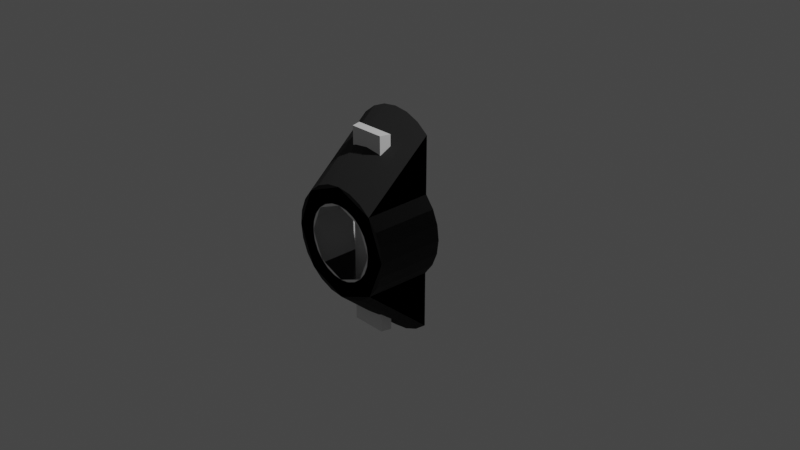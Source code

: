 # Source: sspx-adapter-125-25-2-iva.blend  (saved by Blender 3.1.7; exported with 4.5.12 LTS)
import bpy
from mathutils import Matrix  # noqa: F401  (used for matrix-valued properties, if any)

bpy.ops.wm.read_factory_settings(use_empty=True)
scene = bpy.context.scene
scene.name = 'Scene'

# ---- collections
col_collection = bpy.data.collections.new('Collection'); scene.collection.children.link(col_collection)

# ---- images (referenced by path relative to the original .blend; pixels are not part of the script)
import os
ASSET_DIR = os.environ.get("B2B_ASSET_DIR", "")  # directory of the original .blend (textures are referenced by path, not embedded)
HERE = os.path.dirname(os.path.abspath(__file__))  # packed textures are extracted next to this script under _unpacked/

def load_image(name, relpath, width, height, colorspace="sRGB"):
    """Load a texture the original file referenced (path relative to the .blend, or extracted next to this script)."""
    p = next((c for c in (os.path.join(HERE, relpath), os.path.join(ASSET_DIR, relpath)) if relpath and os.path.exists(c)), "")
    if p:
        img = bpy.data.images.load(p, check_existing=True)
        img.name = name
    else:  # same state as the original file: an image datablock whose file is absent (Cycles renders it pink)
        img = bpy.data.images.new(name, width, height)
        img.source = "FILE"
        img.filepath = "//" + (relpath or name)
    img.colorspace_settings.name = colorspace
    return img
img_sspx_25_2_insulated = load_image('sspx-25-2-insulated', 'sspx-25-2-insulated.dds', 1024, 1024, 'sRGB')
img_sspx_25_2_e = load_image('sspx-25-2-e', 'sspx-25-2-e.dds', 1024, 1024, 'sRGB')
img_sspx_25_2_insulated_n = load_image('sspx-25-2-insulated-n', 'sspx-25-2-insulated-n.dds', 1024, 1024, 'sRGB')

# ---- materials (node trees are filled in below, after node groups)
mat_material_001 = bpy.data.materials.new('Material.001')
mat_material_001.use_transparent_shadow = False
mat_sspx_25_2_insulated = bpy.data.materials.new('sspx-25-2-insulated')
mat_sspx_25_2_insulated.use_transparent_shadow = False

# ---- node groups
ng_color4 = bpy.data.node_groups.new('Color4', 'ShaderNodeTree')
_s = ng_color4.interface.new_socket(name='Color', in_out='OUTPUT', socket_type='NodeSocketColor')
_s = ng_color4.interface.new_socket(name='Alpha', in_out='OUTPUT', socket_type='NodeSocketFloat')
_s = ng_color4.interface.new_socket(name='Color', in_out='INPUT', socket_type='NodeSocketColor')
_s = ng_color4.interface.new_socket(name='Alpha', in_out='INPUT', socket_type='NodeSocketFloat')
_s.min_value = 1.0
_N = ng_color4.nodes; _L = ng_color4.links
n0 = _N.new('NodeGroupInput'); n0.name = 'Group Input'; n0.location = (-403, 18)
n1 = _N.new('NodeGroupOutput'); n1.name = 'Group Output'; n1.location = (154, 24)
_L.new(n0.outputs[1], n1.inputs[1])
_L.new(n0.outputs[0], n1.inputs[0])
n1.is_active_output = True
ng_maincolor = bpy.data.node_groups.new('MainColor', 'ShaderNodeTree')
_s = ng_maincolor.interface.new_socket(name='Color', in_out='OUTPUT', socket_type='NodeSocketColor')
_s = ng_maincolor.interface.new_socket(name='Alpha', in_out='OUTPUT', socket_type='NodeSocketFloat')
_s = ng_maincolor.interface.new_socket(name='VColor', in_out='INPUT', socket_type='NodeSocketColor')
_s = ng_maincolor.interface.new_socket(name='VAlpha', in_out='INPUT', socket_type='NodeSocketFloat')
_s.min_value = 1e+04
_s = ng_maincolor.interface.new_socket(name='CColor', in_out='INPUT', socket_type='NodeSocketColor')
_s = ng_maincolor.interface.new_socket(name='CAlpha', in_out='INPUT', socket_type='NodeSocketFloat')
_s.min_value = 1.0
_s = ng_maincolor.interface.new_socket(name='TColor', in_out='INPUT', socket_type='NodeSocketColor')
_s = ng_maincolor.interface.new_socket(name='TAlpha', in_out='INPUT', socket_type='NodeSocketFloat')
_s.min_value = 1.0
_N = ng_maincolor.nodes; _L = ng_maincolor.links
n0 = _N.new('NodeGroupInput'); n0.name = 'Group Input'; n0.location = (-284, 35)
n1 = _N.new('NodeGroupOutput'); n1.name = 'Group Output'; n1.location = (332, -19)
n2 = _N.new('ShaderNodeMix'); n2.name = 'VC*CC*TC'; n2.location = (127, -33)
n2.label = 'VC*CC*TC'
n2.hide = True
n2.data_type = 'RGBA'
n2.blend_type = 'MULTIPLY'
n2.inputs[0].default_value = 1.0
n3 = _N.new('ShaderNodeMix'); n3.name = 'VC*CC'; n3.location = (-44, 33)
n3.label = 'VC*CC'
n3.hide = True
n3.data_type = 'RGBA'
n3.blend_type = 'MULTIPLY'
n3.inputs[0].default_value = 1.0
n4 = _N.new('ShaderNodeMath'); n4.name = 'VA*CA'; n4.location = (-59, -19)
n4.label = 'VA*CA'
n4.hide = True
n4.operation = 'MULTIPLY'
n4.inputs[2].default_value = 0.0
n5 = _N.new('ShaderNodeMath'); n5.name = 'VA*CA*TA'; n5.location = (130, -79)
n5.label = 'VA*CA*TA'
n5.hide = True
n5.operation = 'MULTIPLY'
n5.inputs[2].default_value = 0.0
_L.new(n0.outputs[2], n3.inputs[7])
_L.new(n0.outputs[4], n2.inputs[7])
_L.new(n2.outputs[2], n1.inputs[0])
_L.new(n3.outputs[2], n2.inputs[6])
_L.new(n0.outputs[0], n3.inputs[6])
_L.new(n0.outputs[1], n4.inputs[0])
_L.new(n0.outputs[3], n4.inputs[1])
_L.new(n4.outputs[0], n5.inputs[0])
_L.new(n0.outputs[5], n5.inputs[1])
_L.new(n5.outputs[0], n1.inputs[1])
n1.is_active_output = True
ng_standardshader = bpy.data.node_groups.new('StandardShader', 'ShaderNodeTree')
_s = ng_standardshader.interface.new_socket(name='BSDF', in_out='OUTPUT', socket_type='NodeSocketShader')
_s = ng_standardshader.interface.new_socket(name='BaseColor', in_out='INPUT', socket_type='NodeSocketColor')
_s = ng_standardshader.interface.new_socket(name='Shininess', in_out='INPUT', socket_type='NodeSocketFloat')
_s.min_value = 1e+04
_s = ng_standardshader.interface.new_socket(name='Gloss', in_out='INPUT', socket_type='NodeSocketFloat')
_s.min_value = 1e+04
_s = ng_standardshader.interface.new_socket(name='Emission', in_out='INPUT', socket_type='NodeSocketColor')
_s = ng_standardshader.interface.new_socket(name='Emission Strength', in_out='INPUT', socket_type='NodeSocketFloat')
_s.min_value = 1e+06
_s = ng_standardshader.interface.new_socket(name='Alpha', in_out='INPUT', socket_type='NodeSocketFloat')
_s.min_value = 1.0
_s = ng_standardshader.interface.new_socket(name='NormalColor', in_out='INPUT', socket_type='NodeSocketColor')
_N = ng_standardshader.nodes; _L = ng_standardshader.links
n0 = _N.new('NodeGroupOutput'); n0.name = 'Group Output'; n0.location = (555, 248)
n1 = _N.new('NodeGroupInput'); n1.name = 'Group Input'; n1.location = (-444, 74)
n2 = _N.new('ShaderNodeNormalMap'); n2.name = 'Normal Map'; n2.location = (-96, -256)
n2.hide = True
n3 = _N.new('ShaderNodeMath'); n3.name = 'Roughness'; n3.location = (-4, -2)
n3.label = 'Roughness'
n3.hide = True
n3.operation = 'SQRT'
n3.inputs[2].default_value = 0.0
n4 = _N.new('ShaderNodeMath'); n4.name = 'SpecularConv'; n4.location = (-120, 39)
n4.label = 'SpecularConv'
n4.hide = True
n4.operation = 'SQRT'
n4.inputs[2].default_value = 0.0
n5 = _N.new('ShaderNodeMath'); n5.name = 'Gloss2Rough'; n5.location = (-176, -1)
n5.label = 'Gloss2Rough'
n5.hide = True
n5.operation = 'SUBTRACT'
n5.inputs[0].default_value = 1.0
n5.inputs[2].default_value = 0.0
n6 = _N.new('ShaderNodeBsdfPrincipled'); n6.name = 'Principled BSDF'; n6.location = (226, 256)
n6.distribution = 'GGX'
n6.subsurface_method = 'BURLEY'
n6.inputs[3].default_value = 1.45
_L.new(n6.outputs[0], n0.inputs[0])
_L.new(n4.outputs[0], n6.inputs[13])
_L.new(n1.outputs[3], n6.inputs[27])
_L.new(n3.outputs[0], n6.inputs[2])
_L.new(n1.outputs[0], n6.inputs[0])
_L.new(n1.outputs[1], n4.inputs[0])
_L.new(n1.outputs[6], n2.inputs[1])
_L.new(n5.outputs[0], n3.inputs[0])
_L.new(n1.outputs[2], n5.inputs[1])
_L.new(n2.outputs[0], n6.inputs[5])
_L.new(n1.outputs[5], n6.inputs[4])
_L.new(n1.outputs[4], n6.inputs[28])
n0.is_active_output = True
ng_dxtnormal = bpy.data.node_groups.new('dxtNormal', 'ShaderNodeTree')
_s = ng_dxtnormal.interface.new_socket(name='Color', in_out='OUTPUT', socket_type='NodeSocketColor')
_s = ng_dxtnormal.interface.new_socket(name='RGB', in_out='INPUT', socket_type='NodeSocketColor')
_s = ng_dxtnormal.interface.new_socket(name='Alpha', in_out='INPUT', socket_type='NodeSocketFloat')
_s.min_value = 1e+04
_N = ng_dxtnormal.nodes; _L = ng_dxtnormal.links
n0 = _N.new('NodeReroute'); n0.name = 'Reroute'; n0.location = (396, 44)
n0.width = 100
n0.socket_idname = 'NodeSocketFloat'
n1 = _N.new('NodeReroute'); n1.name = 'Reroute.002'; n1.location = (378, 56)
n1.width = 100
n1.socket_idname = 'NodeSocketFloat'
n2 = _N.new('NodeReroute'); n2.name = 'Reroute.001'; n2.location = (376, 13)
n2.width = 100
n2.socket_idname = 'NodeSocketFloat'
n3 = _N.new('NodeGroupInput'); n3.name = 'dxtNormalInput'; n3.location = (36, 79)
n3.label = 'dxtNormalInput'
n4 = _N.new('NodeGroupOutput'); n4.name = 'dxtNormalOutput'; n4.location = (1779, 73)
n4.label = 'dxtNormalOutput'
n5 = _N.new('ShaderNodeSeparateColor'); n5.name = 'dxtNormal.separateRGB'; n5.location = (215, 54)
n5.label = 'separateRGB'
n5.width = 125
n5.hide = True
n6 = _N.new('ShaderNodeVectorMath'); n6.name = 'mul2'; n6.location = (611, 34)
n6.label = '*2'
n6.hide = True
n6.operation = 'SCALE'
n6.inputs[3].default_value = 2.0
n7 = _N.new('ShaderNodeCombineXYZ'); n7.name = 'Combine XYZ'; n7.location = (446, 34)
n7.hide = True
n8 = _N.new('ShaderNodeVectorMath'); n8.name = 'xy_dot_xy'; n8.location = (941, 34)
n8.label = 'xy . xy'
n8.hide = True
n8.operation = 'DOT_PRODUCT'
n9 = _N.new('ShaderNodeMath'); n9.name = 'subXY'; n9.location = (1106, 34)
n9.label = 'Z^2'
n9.hide = True
n9.operation = 'SUBTRACT'
n9.use_clamp = True
n9.inputs[0].default_value = 1.0
n9.inputs[2].default_value = 0.0
n10 = _N.new('ShaderNodeMath'); n10.name = 'sqrtZ2'; n10.location = (1271, 34)
n10.label = 'Z = sqrt(1-X^2-Y^2)'
n10.hide = True
n10.operation = 'SQRT'
n10.inputs[2].default_value = 0.0
n11 = _N.new('ShaderNodeCombineColor'); n11.name = 'Combine RGB'; n11.location = (1593, 53)
n11.hide = True
n12 = _N.new('ShaderNodeMath'); n12.name = 'zToBlue'; n12.location = (1436, 34)
n12.label = 'Z to Blue'
n12.hide = True
n12.operation = 'MULTIPLY_ADD'
n13 = _N.new('ShaderNodeVectorMath'); n13.name = 'sub1'; n13.location = (776, 34)
n13.label = '-1'
n13.hide = True
n13.operation = 'SUBTRACT'
n13.inputs[1].default_value = (1.0, 1.0, 0.0)
_L.new(n3.outputs[0], n5.inputs[0])
_L.new(n5.outputs[1], n0.inputs[0])
_L.new(n3.outputs[1], n2.inputs[0])
_L.new(n2.outputs[0], n1.inputs[0])
_L.new(n1.outputs[0], n11.inputs[0])
_L.new(n11.outputs[0], n4.inputs[0])
_L.new(n7.outputs[0], n6.inputs[0])
_L.new(n6.outputs[0], n13.inputs[0])
_L.new(n9.outputs[0], n10.inputs[0])
_L.new(n10.outputs[0], n12.inputs[0])
_L.new(n12.outputs[0], n11.inputs[2])
_L.new(n0.outputs[0], n7.inputs[1])
_L.new(n2.outputs[0], n7.inputs[0])
_L.new(n0.outputs[0], n11.inputs[1])
_L.new(n13.outputs[0], n8.inputs[0])
_L.new(n13.outputs[0], n8.inputs[1])
_L.new(n8.outputs[1], n9.inputs[1])
n4.is_active_output = True
ng_emissioncolor = bpy.data.node_groups.new('EmissionColor', 'ShaderNodeTree')
_s = ng_emissioncolor.interface.new_socket(name='Color', in_out='OUTPUT', socket_type='NodeSocketColor')
_s = ng_emissioncolor.interface.new_socket(name='Opacity', in_out='OUTPUT', socket_type='NodeSocketFloat')
_s = ng_emissioncolor.interface.new_socket(name='EmissionMap', in_out='INPUT', socket_type='NodeSocketColor')
_s = ng_emissioncolor.interface.new_socket(name='EmissionColor', in_out='INPUT', socket_type='NodeSocketColor')
_s = ng_emissioncolor.interface.new_socket(name='EmissionAlpha', in_out='INPUT', socket_type='NodeSocketFloat')
_s.min_value = 1e+04
_s = ng_emissioncolor.interface.new_socket(name='Opacity', in_out='INPUT', socket_type='NodeSocketFloat')
_s.min_value = 1e+04
_N = ng_emissioncolor.nodes; _L = ng_emissioncolor.links
n0 = _N.new('NodeGroupOutput'); n0.name = 'Group Output'; n0.location = (330, 0)
n1 = _N.new('NodeGroupInput'); n1.name = 'Group Input'; n1.location = (-325, 23)
n2 = _N.new('ShaderNodeMix'); n2.name = 'EM*EC*EA*O'; n2.location = (115, -17)
n2.label = 'EM*EC*EA*O'
n2.hide = True
n2.data_type = 'RGBA'
n2.blend_type = 'MULTIPLY'
n2.inputs[0].default_value = 1.0
n3 = _N.new('ShaderNodeMix'); n3.name = 'EM*EC'; n3.location = (-89, 7)
n3.label = 'EM*EC'
n3.hide = True
n3.data_type = 'RGBA'
n3.blend_type = 'MULTIPLY'
n3.inputs[0].default_value = 1.0
n4 = _N.new('ShaderNodeMath'); n4.name = 'EA*O'; n4.location = (-85, -34)
n4.label = 'EA*O'
n4.hide = True
n4.operation = 'MULTIPLY'
n4.inputs[2].default_value = 0.0
_L.new(n1.outputs[0], n3.inputs[6])
_L.new(n1.outputs[1], n3.inputs[7])
_L.new(n3.outputs[2], n2.inputs[6])
_L.new(n2.outputs[2], n0.inputs[0])
_L.new(n1.outputs[3], n0.inputs[1])
_L.new(n1.outputs[2], n4.inputs[0])
_L.new(n1.outputs[3], n4.inputs[1])
_L.new(n4.outputs[0], n2.inputs[7])
n0.is_active_output = True
ng_auto_smooth = bpy.data.node_groups.new('Auto Smooth', 'GeometryNodeTree')
_s = ng_auto_smooth.interface.new_socket(name='Geometry', in_out='OUTPUT', socket_type='NodeSocketGeometry')
_s = ng_auto_smooth.interface.new_socket(name='Geometry', in_out='INPUT', socket_type='NodeSocketGeometry')
_s = ng_auto_smooth.interface.new_socket(name='Angle', in_out='INPUT', socket_type='NodeSocketFloat')
_s.subtype = 'ANGLE'
_s.min_value = 0.0
_s.max_value = 3.142
ng_auto_smooth.is_modifier = True
_N = ng_auto_smooth.nodes; _L = ng_auto_smooth.links
n0 = _N.new('NodeGroupOutput'); n0.name = 'Group Output'; n0.location = (480, -100)
n1 = _N.new('NodeGroupInput'); n1.name = 'Group Input'; n1.location = (-420, -300)
n2 = _N.new('NodeGroupInput'); n2.name = 'Group Input.001'; n2.location = (-60, -100)
n3 = _N.new('GeometryNodeSetShadeSmooth'); n3.name = 'Set Shade Smooth'; n3.location = (120, -100)
n3.domain = 'EDGE'
n4 = _N.new('GeometryNodeSetShadeSmooth'); n4.name = 'Set Shade Smooth.001'; n4.location = (300, -100)
n5 = _N.new('GeometryNodeInputMeshEdgeAngle'); n5.name = 'Edge Angle'; n5.location = (-420, -220)
n6 = _N.new('GeometryNodeInputEdgeSmooth'); n6.name = 'Is Edge Smooth'; n6.location = (-60, -160)
n7 = _N.new('GeometryNodeInputShadeSmooth'); n7.name = 'Is Face Smooth'; n7.location = (-240, -340)
n8 = _N.new('FunctionNodeBooleanMath'); n8.name = 'Boolean Math'; n8.location = (-60, -220)
n9 = _N.new('FunctionNodeCompare'); n9.name = 'Compare'; n9.location = (-240, -180)
n9.operation = 'LESS_EQUAL'
_L.new(n5.outputs[0], n9.inputs[0])
_L.new(n4.outputs[0], n0.inputs[0])
_L.new(n1.outputs[1], n9.inputs[1])
_L.new(n9.outputs[0], n8.inputs[0])
_L.new(n7.outputs[0], n8.inputs[1])
_L.new(n2.outputs[0], n3.inputs[0])
_L.new(n6.outputs[0], n3.inputs[1])
_L.new(n3.outputs[0], n4.inputs[0])
_L.new(n8.outputs[0], n3.inputs[2])
n0.is_active_output = True

# ---- material node trees
mat_material_001.use_nodes = True; mat_material_001.node_tree.nodes.clear()
_N = mat_material_001.node_tree.nodes; _L = mat_material_001.node_tree.links
n0 = _N.new('ShaderNodeVertexColor'); n0.name = 'Vertex Color'; n0.location = (-88, -138)
n0.hide = True
n1 = _N.new('ShaderNodeTexImage'); n1.name = '_MainTex'; n1.location = (-200, -238)
n1.label = '_MainTex'
n1.hide = True
n2 = _N.new('ShaderNodeTexImage'); n2.name = '_BumpMap'; n2.location = (-188, -311)
n2.label = '_BumpMap'
n2.hide = True
n3 = _N.new('ShaderNodeUVMap'); n3.name = 'UV Map'; n3.location = (-398, -256)
n4 = _N.new('ShaderNodeOutputMaterial'); n4.name = 'Material Output'; n4.location = (730, -26)
n5 = _N.new('ShaderNodeGroup'); n5.name = '_Color'; n5.location = (-87, -190)
n5.label = '_Color'
n5.hide = True
n5.node_tree = ng_color4
n5.inputs[0].default_value = (1.0, 1.0, 1.0, 1.0)
n5.inputs[1].default_value = 1.0
n6 = _N.new('ShaderNodeGroup'); n6.name = 'MainColor'; n6.location = (104, -41)
n6.node_tree = ng_maincolor
n7 = _N.new('ShaderNodeGroup'); n7.name = 'StandardShader'; n7.location = (489, -47)
n7.node_tree = ng_standardshader
n7.inputs[3].default_value = (0.0, 0.0, 0.0, 1.0)
n7.inputs[4].default_value = 1.0
n8 = _N.new('ShaderNodeValue'); n8.name = '_Shininess'; n8.location = (289, -30)
n8.label = '_Shininess'
n8.hide = True
n8.outputs[0].default_value = 1.0
n9 = _N.new('ShaderNodeGroup'); n9.name = 'dxtNormal'; n9.location = (104, -318)
n9.hide = True
n9.node_tree = ng_dxtnormal
n10 = _N.new('ShaderNodeValue'); n10.name = '_Opacity'; n10.location = (277, -211)
n10.label = '_Opacity'
n10.hide = True
n10.outputs[0].default_value = 1.0
_L.new(n2.outputs[0], n9.inputs[0])
_L.new(n2.outputs[1], n9.inputs[1])
_L.new(n5.outputs[0], n6.inputs[2])
_L.new(n5.outputs[1], n6.inputs[3])
_L.new(n6.outputs[0], n7.inputs[0])
_L.new(n6.outputs[1], n7.inputs[2])
_L.new(n3.outputs[0], n1.inputs[0])
_L.new(n1.outputs[0], n6.inputs[4])
_L.new(n1.outputs[1], n6.inputs[5])
_L.new(n7.outputs[0], n4.inputs[0])
_L.new(n3.outputs[0], n2.inputs[0])
_L.new(n0.outputs[0], n6.inputs[0])
_L.new(n0.outputs[1], n6.inputs[1])
_L.new(n8.outputs[0], n7.inputs[1])
_L.new(n9.outputs[0], n7.inputs[6])
_L.new(n10.outputs[0], n7.inputs[5])
n4.is_active_output = True
mat_sspx_25_2_insulated.use_nodes = True; mat_sspx_25_2_insulated.node_tree.nodes.clear()
_N = mat_sspx_25_2_insulated.node_tree.nodes; _L = mat_sspx_25_2_insulated.node_tree.links
n0 = _N.new('ShaderNodeTexImage'); n0.name = '_MainTex'; n0.location = (-131, -187)
n0.label = '_MainTex'
n0.hide = True
n0.image = img_sspx_25_2_insulated
n1 = _N.new('ShaderNodeUVMap'); n1.name = 'UV Map'; n1.location = (-345, -213)
n2 = _N.new('ShaderNodeGroup'); n2.name = '_Color'; n2.location = (-34, -148)
n2.label = '_Color'
n2.hide = True
n2.node_tree = ng_color4
n2.inputs[0].default_value = (1.0, 1.0, 1.0, 1.0)
n2.inputs[1].default_value = 1.0
n3 = _N.new('ShaderNodeVertexColor'); n3.name = 'Vertex Color'; n3.location = (-31, -96)
n3.hide = True
n4 = _N.new('ShaderNodeOutputMaterial'); n4.name = 'Material Output'; n4.location = (765, 26)
n5 = _N.new('ShaderNodeGroup'); n5.name = '_EmissiveColor'; n5.location = (-31, -357)
n5.label = '_EmissiveColor'
n5.hide = True
n5.node_tree = ng_color4
n5.inputs[0].default_value = (1.0, 0.9569, 0.8392, 0.0)
n5.inputs[1].default_value = 0.0
n6 = _N.new('ShaderNodeGroup'); n6.name = 'EmissionColor'; n6.location = (159, -230)
n6.label = 'EmissionColor'
n6.node_tree = ng_emissioncolor
n7 = _N.new('ShaderNodeGroup'); n7.name = 'Group'; n7.location = (157, 9)
n7.node_tree = ng_maincolor
n8 = _N.new('ShaderNodeValue'); n8.name = '_Shininess'; n8.location = (312, -128)
n8.label = '_Shininess'
n8.hide = True
n8.outputs[0].default_value = 0.3
n9 = _N.new('ShaderNodeTexImage'); n9.name = '_Emissive'; n9.location = (-131, -315)
n9.label = '_Emissive'
n9.hide = True
n9.image = img_sspx_25_2_e
n10 = _N.new('ShaderNodeGroup'); n10.name = 'Group.001'; n10.location = (166, -466)
n10.hide = True
n10.node_tree = ng_dxtnormal
n11 = _N.new('ShaderNodeTexImage'); n11.name = '_BumpMap'; n11.location = (-131, -468)
n11.label = '_BumpMap'
n11.hide = True
n11.image = img_sspx_25_2_insulated_n
n12 = _N.new('ShaderNodeValue'); n12.name = '_Opacity'; n12.location = (-32, -399)
n12.label = '_Opacity'
n12.hide = True
n12.outputs[0].default_value = 1.0
n13 = _N.new('ShaderNodeGroup'); n13.name = 'StandardShader'; n13.location = (542, -4)
n13.node_tree = ng_standardshader
n13.inputs[4].default_value = 1.0
_L.new(n1.outputs[0], n0.inputs[0])
_L.new(n1.outputs[0], n9.inputs[0])
_L.new(n13.outputs[0], n4.inputs[0])
_L.new(n9.outputs[0], n6.inputs[0])
_L.new(n5.outputs[0], n6.inputs[1])
_L.new(n5.outputs[1], n6.inputs[2])
_L.new(n6.outputs[0], n13.inputs[3])
_L.new(n2.outputs[0], n7.inputs[2])
_L.new(n2.outputs[1], n7.inputs[3])
_L.new(n0.outputs[0], n7.inputs[4])
_L.new(n0.outputs[1], n7.inputs[5])
_L.new(n7.outputs[0], n13.inputs[0])
_L.new(n7.outputs[1], n13.inputs[2])
_L.new(n3.outputs[1], n7.inputs[1])
_L.new(n3.outputs[0], n7.inputs[0])
_L.new(n12.outputs[0], n6.inputs[3])
_L.new(n8.outputs[0], n13.inputs[1])
_L.new(n1.outputs[0], n11.inputs[0])
_L.new(n11.outputs[0], n10.inputs[0])
_L.new(n11.outputs[1], n10.inputs[1])
_L.new(n10.outputs[0], n13.inputs[6])
_L.new(n6.outputs[1], n13.inputs[5])
n4.is_active_output = True

# ---- world
world_world = bpy.data.worlds.new('World'); scene.world = world_world
world_world.use_nodes = True; world_world.node_tree.nodes.clear()
_N = world_world.node_tree.nodes; _L = world_world.node_tree.links
n0 = _N.new('ShaderNodeOutputWorld'); n0.name = 'World Output'; n0.location = (300, 300)
n1 = _N.new('ShaderNodeBackground'); n1.name = 'Background'; n1.location = (10, 300)
n1.inputs[0].default_value = (0.05088, 0.05088, 0.05088, 1.0)
_L.new(n1.outputs[0], n0.inputs[0])
n0.is_active_output = True
world_world.color = (0.05088, 0.05088, 0.05088)
world_world.use_sun_shadow = False
world_world.sun_shadow_jitter_overblur = 0.0

# ---- cameras
cam_camera = bpy.data.cameras.new('Camera')
cam_camera.clip_end = 100.0
cam_camera.ortho_scale = 7.314

# ---- lights
light_light = bpy.data.lights.new('Light', 'POINT')
light_light.transmission_factor = 0.0
light_light.energy = 1000.0
light_light.shadow_soft_size = 0.1
light_light.shadow_maximum_resolution = 0.006
light_light.use_absolute_resolution = True

# ---- meshes
me_cylinder = bpy.data.meshes.new('Cylinder')
me_cylinder.from_pydata([(0.105, -0.04926, 0.3918), (0.2025, -0.7881, 0.3507), (0.2863, -0.7881, 0.2863), (0.3513, -0.04926, 0.2028), (0.3507, -0.7881, 0.2025), (0.3918, -0.04926, 0.105), (0.3911, -0.7881, 0.1048), (0.4056, -0.04926, 2.194e-08), (0.4049, -0.7881, -4.746e-08), (0.3918, -0.04926, -0.105), (0.3911, -0.7881, -0.1048), (0.3513, -0.04926, -0.2028), (0.3507, -0.7881, -0.2025), (0.2868, -0.04926, -0.2868), (0.2863, -0.7881, -0.2863), (0.2028, -0.04926, -0.3513), (0.2025, -0.7881, -0.3507), (0.105, -0.04926, -0.3918), (0.1048, -0.7881, -0.3911), (-4.019e-08, -0.04926, -0.4056), (-3.648e-08, -0.7881, -0.4049), (-0.105, -0.04926, -0.3918), (-0.1048, -0.7881, -0.3911), (-0.2028, -0.04926, -0.3513), (-0.2025, -0.7881, -0.3507), (-0.2868, -0.04926, -0.2868), (-0.2863, -0.7881, -0.2863), (-0.3513, -0.04926, -0.2028), (-0.3507, -0.7881, -0.2025), (-0.3918, -0.04926, -0.105), (-0.3911, -0.7881, -0.1048), (-0.4056, -0.04926, 7.274e-08), (-0.4049, -0.7881, 3.503e-09), (-0.3918, -0.04926, 0.105), (-0.3911, -0.7881, 0.1048), (-0.3513, -0.04926, 0.2028), (-0.3507, -0.7881, 0.2025), (-0.2868, -0.04926, 0.2868), (-0.2863, -0.7881, 0.2863), (-0.2025, -0.7881, 0.3507), (-0.2028, -0.04926, 0.3513), (0.2868, -0.04926, 0.2868), (-0.105, -0.04926, 0.3918), (-1.652e-09, -0.04926, 0.4056), (0.1048, -0.7881, 0.3911), (1.919e-09, -0.7881, 0.4049), (0.2028, -0.04926, 0.3513), (-0.1048, -0.7881, 0.3911), (6.271e-08, -0.04926, 1.229), (-0.1587, -0.04926, 1.208), (-0.3067, -0.04926, 1.147), (-0.4337, -0.04926, 1.049), (0.3067, -0.04926, -1.147), (0.4337, -0.04926, -1.049), (0.4337, -0.04926, 1.049), (0.3067, -0.04926, 1.147), (0.1587, -0.04926, 1.208), (0.1587, -0.04926, -1.208), (-2.138e-08, -0.04926, -1.229), (-0.1587, -0.04926, -1.208), (-0.3067, -0.04926, -1.147), (-0.4337, -0.04926, -1.049), (0.4228, -0.7881, 0.4228), (0.299, -0.7881, 0.5179), (0.5179, -0.7881, 0.299), (0.5776, -0.7881, 0.1548), (0.598, -0.7881, -5.931e-08), (0.5776, -0.7881, -0.1548), (0.5179, -0.7881, -0.299), (0.4228, -0.7881, -0.4228), (0.299, -0.7881, -0.5179), (0.1548, -0.7881, -0.5776), (-5.368e-08, -0.7881, -0.598), (-0.1548, -0.7881, -0.5776), (-0.299, -0.7881, -0.5179), (-0.4228, -0.7881, -0.4228), (-0.5179, -0.7881, -0.299), (-0.5776, -0.7881, -0.1548), (-0.598, -0.7881, 1.198e-08), (-0.5776, -0.7881, 0.1548), (-0.5179, -0.7881, 0.299), (-0.4228, -0.7881, 0.4228), (0.1548, -0.7881, 0.5776), (-1.397e-09, -0.7881, 0.598), (-0.1548, -0.7881, 0.5776), (-0.299, -0.7881, 0.5179), (0.5312, -0.04926, 0.3067), (0.5925, -0.04926, 0.1587), (0.6134, -0.04926, 1.108e-08), (0.5925, -0.04926, -0.1587), (0.5312, -0.04926, -0.3067), (0.4337, -0.04926, -0.4337), (0.3067, -0.04926, -0.5312), (0.1587, -0.04926, -0.5925), (-5.524e-08, -0.04926, -0.6134), (-0.1587, -0.04926, -0.5925), (-0.3067, -0.04926, -0.5312), (-0.4337, -0.04926, -0.4337), (-0.5312, -0.04926, -0.3067), (-0.5925, -0.04926, -0.1587), (-0.6134, -0.04926, 8.42e-08), (-0.5925, -0.04926, 0.1587), (-0.5312, -0.04926, 0.3067), (-0.4337, -0.04926, 0.4337), (-0.3067, -0.04926, 0.5312), (-0.1587, -0.04926, 0.5925), (-1.614e-09, -0.04926, 0.6134), (0.1587, -0.04926, 0.5925), (0.3067, -0.04926, 0.5312), (0.4337, -0.04926, 0.4337)], [], [(109, 86, 64, 62), (86, 87, 65, 64), (87, 88, 66, 65), (88, 89, 67, 66), (89, 90, 68, 67), (90, 91, 69, 68), (97, 98, 76, 75), (98, 99, 77, 76), (99, 100, 78, 77), (100, 101, 79, 78), (101, 102, 80, 79), (102, 103, 81, 80), (107, 56, 48, 106), (81, 51, 50, 85), (105, 49, 50, 104), (103, 51, 81), (104, 50, 51, 103), (62, 54, 109), (94, 58, 57, 93), (74, 60, 61, 75), (97, 61, 60, 96), (91, 53, 69), (109, 54, 55, 108), (108, 55, 56, 107), (93, 57, 52, 92), (63, 55, 54, 62), (96, 60, 59, 95), (69, 53, 52, 70), (106, 48, 49, 105), (75, 61, 97), (95, 59, 58, 94), (92, 52, 53, 91), (59, 60, 74, 73), (56, 55, 63, 82), (1, 63, 62, 2), (2, 62, 64, 4), (4, 64, 65, 6), (6, 65, 66, 8), (8, 66, 67, 10), (10, 67, 68, 12), (12, 68, 69, 14), (14, 69, 70, 16), (16, 70, 71, 18), (18, 71, 72, 20), (20, 72, 73, 22), (22, 73, 74, 24), (24, 74, 75, 26), (26, 75, 76, 28), (28, 76, 77, 30), (30, 77, 78, 32), (32, 78, 79, 34), (34, 79, 80, 36), (36, 80, 81, 38), (45, 83, 82, 44), (47, 84, 83, 45), (44, 82, 63, 1), (38, 81, 85, 39), (39, 85, 84, 47), (5, 87, 86, 3), (7, 88, 87, 5), (9, 89, 88, 7), (11, 90, 89, 9), (13, 91, 90, 11), (15, 92, 91, 13), (17, 93, 92, 15), (19, 94, 93, 17), (21, 95, 94, 19), (23, 96, 95, 21), (25, 97, 96, 23), (27, 98, 97, 25), (29, 99, 98, 27), (31, 100, 99, 29), (33, 101, 100, 31), (35, 102, 101, 33), (37, 103, 102, 35), (42, 105, 104, 40), (0, 107, 106, 43), (46, 108, 107, 0), (41, 109, 108, 46), (3, 86, 109, 41), (40, 104, 103, 37), (43, 106, 105, 42), (50, 49, 84, 85), (49, 48, 83, 84), (48, 56, 82, 83), (72, 58, 59, 73), (71, 57, 58, 72), (70, 52, 57, 71)])
_uv = me_cylinder.uv_layers.new(name='UVMap')
_uv.uv.foreach_set('vector', [0.875, 0.5, 0.8333, 0.5, 0.8333, 1.0, 0.875, 1.0, 0.8333, 0.5, 0.7917, 0.5, 0.7917, 1.0, 0.8333, 1.0, 0.7917, 0.5, 0.75, 0.5, 0.75, 1.0, 0.7917, 1.0, 0.75, 0.5, 0.7083, 0.5, 0.7083, 1.0, 0.75, 1.0, 0.7083, 0.5, 0.6667, 0.5, 0.6667, 1.0, 0.7083, 1.0, 0.6667, 0.5, 0.625, 0.5, 0.625, 1.0, 0.6667, 1.0, 0.375, 0.5, 0.3333, 0.5, 0.3333, 1.0, 0.375, 1.0, 0.3333, 0.5, 0.2917, 0.5, 0.2917, 1.0, 0.3333, 1.0, 0.2917, 0.5, 0.25, 0.5, 0.25, 1.0, 0.2917, 1.0, 0.25, 0.5, 0.2083, 0.5, 0.2083, 1.0, 0.25, 1.0, 0.2083, 0.5, 0.1667, 0.5, 0.1667, 1.0, 0.2083, 1.0, 0.1667, 0.5, 0.125, 0.5, 0.125, 1.0, 0.1667, 1.0, 0.8121, 0.4818, 0.8121, 0.4818, 0.75, 0.49, 0.75, 0.49, 0.08029, 0.4197, 0.08029, 0.4197, 0.13, 0.4578, 0.13, 0.4578, 0.6879, 0.4818, 0.6879, 0.4818, 0.63, 0.4578, 0.63, 0.4578, 0.125, 0.5, 0.125, 0.5, 0.125, 1.0, 0.63, 0.4578, 0.63, 0.4578, 0.5803, 0.4197, 0.5803, 0.4197, 0.875, 1.0, 0.875, 1.0, 0.875, 0.5, 0.75, 0.01, 0.75, 0.01, 0.8121, 0.01818, 0.8121, 0.01818, 0.13, 0.04215, 0.13, 0.04215, 0.08029, 0.08029, 0.08029, 0.08029, 0.5803, 0.08029, 0.5803, 0.08029, 0.63, 0.04215, 0.63, 0.04215, 0.625, 0.5, 0.625, 0.5, 0.625, 1.0, 0.9197, 0.4197, 0.9197, 0.4197, 0.87, 0.4578, 0.87, 0.4578, 0.87, 0.4578, 0.87, 0.4578, 0.8121, 0.4818, 0.8121, 0.4818, 0.8121, 0.01818, 0.8121, 0.01818, 0.87, 0.04215, 0.87, 0.04215, 0.37, 0.4578, 0.37, 0.4578, 0.4197, 0.4197, 0.4197, 0.4197, 0.63, 0.04215, 0.63, 0.04215, 0.6879, 0.01818, 0.6879, 0.01818, 0.4197, 0.08029, 0.4197, 0.08029, 0.37, 0.04215, 0.37, 0.04215, 0.75, 0.49, 0.75, 0.49, 0.6879, 0.4818, 0.6879, 0.4818, 0.375, 1.0, 0.375, 1.0, 0.375, 0.5, 0.6879, 0.01818, 0.6879, 0.01818, 0.75, 0.01, 0.75, 0.01, 0.87, 0.04215, 0.87, 0.04215, 0.9197, 0.08029, 0.9197, 0.08029, 0.1879, 0.01818, 0.13, 0.04215, 0.13, 0.04215, 0.1879, 0.01818, 0.3121, 0.4818, 0.37, 0.4578, 0.37, 0.4578, 0.3121, 0.4818, 0.3563, 0.4341, 0.37, 0.4578, 0.4197, 0.4197, 0.4003, 0.4003, 0.4003, 0.4003, 0.4197, 0.4197, 0.4578, 0.37, 0.4341, 0.3563, 0.4341, 0.3563, 0.4578, 0.37, 0.4818, 0.3121, 0.4553, 0.305, 0.4553, 0.305, 0.4818, 0.3121, 0.49, 0.25, 0.4626, 0.25, 0.4626, 0.25, 0.49, 0.25, 0.4818, 0.1879, 0.4553, 0.195, 0.4553, 0.195, 0.4818, 0.1879, 0.4578, 0.13, 0.4341, 0.1437, 0.4341, 0.1437, 0.4578, 0.13, 0.4197, 0.08029, 0.4003, 0.09969, 0.4003, 0.09969, 0.4197, 0.08029, 0.37, 0.04215, 0.3563, 0.06591, 0.3563, 0.06591, 0.37, 0.04215, 0.3121, 0.01818, 0.305, 0.04468, 0.305, 0.04468, 0.3121, 0.01818, 0.25, 0.01, 0.25, 0.03744, 0.25, 0.03744, 0.25, 0.01, 0.1879, 0.01818, 0.195, 0.04468, 0.195, 0.04468, 0.1879, 0.01818, 0.13, 0.04215, 0.1437, 0.06591, 0.1437, 0.06591, 0.13, 0.04215, 0.08029, 0.08029, 0.09969, 0.09969, 0.09969, 0.09969, 0.08029, 0.08029, 0.04215, 0.13, 0.06591, 0.1437, 0.06591, 0.1437, 0.04215, 0.13, 0.01818, 0.1879, 0.04468, 0.195, 0.04468, 0.195, 0.01818, 0.1879, 0.01, 0.25, 0.03744, 0.25, 0.03744, 0.25, 0.01, 0.25, 0.01818, 0.3121, 0.04468, 0.305, 0.04468, 0.305, 0.01818, 0.3121, 0.04215, 0.37, 0.06591, 0.3563, 0.06591, 0.3563, 0.04215, 0.37, 0.08029, 0.4197, 0.09969, 0.4003, 0.25, 0.4626, 0.25, 0.49, 0.3121, 0.4818, 0.305, 0.4553, 0.195, 0.4553, 0.1879, 0.4818, 0.25, 0.49, 0.25, 0.4626, 0.305, 0.4553, 0.3121, 0.4818, 0.37, 0.4578, 0.3563, 0.4341, 0.09969, 0.4003, 0.08029, 0.4197, 0.13, 0.4578, 0.1437, 0.4341, 0.1437, 0.4341, 0.13, 0.4578, 0.1879, 0.4818, 0.195, 0.4553, 0.9576, 0.3056, 0.9818, 0.3121, 0.9578, 0.37, 0.9361, 0.3574, 0.9649, 0.25, 0.99, 0.25, 0.9818, 0.3121, 0.9576, 0.3056, 0.9576, 0.1944, 0.9818, 0.1879, 0.99, 0.25, 0.9649, 0.25, 0.9361, 0.1426, 0.9578, 0.13, 0.9818, 0.1879, 0.9576, 0.1944, 0.9019, 0.09805, 0.9197, 0.08029, 0.9578, 0.13, 0.9361, 0.1426, 0.8574, 0.0639, 0.87, 0.04215, 0.9197, 0.08029, 0.9019, 0.09805, 0.8056, 0.04244, 0.8121, 0.01818, 0.87, 0.04215, 0.8574, 0.0639, 0.75, 0.03511, 0.75, 0.01, 0.8121, 0.01818, 0.8056, 0.04244, 0.6944, 0.04244, 0.6879, 0.01818, 0.75, 0.01, 0.75, 0.03511, 0.6426, 0.0639, 0.63, 0.04215, 0.6879, 0.01818, 0.6944, 0.04244, 0.5981, 0.09805, 0.5803, 0.08029, 0.63, 0.04215, 0.6426, 0.0639, 0.5639, 0.1426, 0.5422, 0.13, 0.5803, 0.08029, 0.5981, 0.09805, 0.5424, 0.1944, 0.5182, 0.1879, 0.5422, 0.13, 0.5639, 0.1426, 0.5351, 0.25, 0.51, 0.25, 0.5182, 0.1879, 0.5424, 0.1944, 0.5424, 0.3056, 0.5182, 0.3121, 0.51, 0.25, 0.5351, 0.25, 0.5639, 0.3574, 0.5422, 0.37, 0.5182, 0.3121, 0.5424, 0.3056, 0.5981, 0.4019, 0.5803, 0.4197, 0.5422, 0.37, 0.5639, 0.3574, 0.6944, 0.4576, 0.6879, 0.4818, 0.63, 0.4578, 0.6426, 0.4361, 0.8056, 0.4576, 0.8121, 0.4818, 0.75, 0.49, 0.75, 0.4649, 0.8574, 0.4361, 0.87, 0.4578, 0.8121, 0.4818, 0.8056, 0.4576, 0.9019, 0.4019, 0.9197, 0.4197, 0.87, 0.4578, 0.8574, 0.4361, 0.9361, 0.3574, 0.9578, 0.37, 0.9197, 0.4197, 0.9019, 0.4019, 0.6426, 0.4361, 0.63, 0.4578, 0.5803, 0.4197, 0.5981, 0.4019, 0.75, 0.4649, 0.75, 0.49, 0.6879, 0.4818, 0.6944, 0.4576, 0.13, 0.4578, 0.1879, 0.4818, 0.1879, 0.4818, 0.13, 0.4578, 0.1879, 0.4818, 0.25, 0.49, 0.25, 0.49, 0.1879, 0.4818, 0.25, 0.49, 0.3121, 0.4818, 0.3121, 0.4818, 0.25, 0.49, 0.25, 0.01, 0.25, 0.01, 0.1879, 0.01818, 0.1879, 0.01818, 0.3121, 0.01818, 0.3121, 0.01818, 0.25, 0.01, 0.25, 0.01, 0.37, 0.04215, 0.37, 0.04215, 0.3121, 0.01818, 0.3121, 0.01818])
me_cylinder.materials.append(mat_material_001)
me_cylinder.use_remesh_fix_poles = True
me_cylinder.use_remesh_preserve_attributes = False
me_cylinder.update()
me_25adapter1_002 = bpy.data.meshes.new('25Adapter1.002')
me_25adapter1_002.from_pydata([(-0.2101, 0.3088, 1.055), (0.2226, 0.3174, 1.046), (0.2215, 0.3148, 1.049), (0.2045, 0.4115, 0.9658), (-0.1825, 0.427, 0.9553), (0.2226, 0.3174, 1.046), (0.2215, 0.3148, 1.049), (-0.2175, 0.3148, 1.049), (0.001805, 0.4425, 0.97), (0.1865, 0.427, 0.9553), (0.2014, 0.416, 0.9623), (0.2141, 0.3088, 1.055), (0.2105, 0.3077, 1.056), (0.001805, 0.3208, 1.072), (-0.1973, 0.416, 0.9623), (-0.2186, 0.3174, 1.046), (-0.2065, 0.3077, 1.056), (0.1805, 0.4294, 0.9546), (0.2014, 0.416, 0.9623), (0.2141, 0.3088, 1.055), (0.2045, 0.4115, 0.9658), (0.2215, 0.3148, 1.049), (0.2045, 0.4115, 0.9658), (0.001805, 0.4425, 0.97), (0.2226, 0.3174, 1.046), (0.2215, 0.3148, 1.049), (0.001805, 0.4425, 0.97), (0.1865, 0.427, 0.9553), (0.2014, 0.416, 0.9623), (0.2105, 0.3077, 1.056), (0.2141, 0.3088, 1.055), (0.001805, 0.4425, 0.97), (0.001805, 0.3208, 1.072), (-0.2004, 0.4115, 0.9658), (0.2226, 0.3174, 1.046), (0.1865, 0.427, 0.9553), (-0.1973, 0.416, 0.9623), (-0.1825, 0.427, 0.9553), (0.2226, 0.3174, 1.046), (0.2215, 0.3148, 1.049), (-0.2175, 0.3148, 1.049), (-0.2186, 0.3174, 1.046), (-0.2065, 0.3077, 1.056), (-0.2101, 0.3088, 1.055), (0.2045, 0.4115, 0.9658), (0.2014, 0.416, 0.9623), (0.1865, 0.427, 0.9553), (-0.1765, 0.4294, 0.9546), (0.1805, 0.4294, 0.9546), (0.001805, 0.4425, 0.97), (0.001805, 0.3208, 1.072), (0.2105, 0.3077, 1.056), (0.2141, 0.3088, 1.055), (-0.2004, 0.4115, 0.9658), (0.2045, 0.4115, 0.9658), (0.2226, 0.3174, 1.046), (0.2215, 0.3148, 1.049), (0.2045, 0.4115, 0.9658), (0.2141, 0.3088, 1.055), (0.2105, 0.3077, 1.056), (0.1805, 0.4294, 0.9546), (-0.1765, 0.4294, 0.9546), (0.001805, 0.4425, 0.97), (0.1865, 0.427, 0.9553), (0.2014, 0.416, 0.9623), (0.2141, 0.3088, 1.055), (0.2105, 0.3077, 1.056), (0.001805, 0.3208, 1.072), (-0.2065, 0.3077, 1.056), (0.1865, 0.427, 0.9553), (0.2014, 0.416, 0.9623), (0.1805, 0.4294, 0.9546), (0.1805, 0.4294, 0.9546), (0.001805, 0.3208, 1.072), (0.2226, 0.3174, 1.046), (0.2215, 0.3148, 1.049), (0.001805, 0.4425, 0.97), (0.001805, 0.3208, 1.072), (-0.2065, 0.3077, 1.056), (0.001805, 0.3208, 1.072), (0.2045, 0.4115, 0.9658), (0.2014, 0.416, 0.9623), (0.1865, 0.427, 0.9553), (-0.1765, 0.4294, 0.9546), (0.1805, 0.4294, 0.9546), (0.001805, 0.4425, 0.97), (0.001805, 0.3208, 1.072), (0.2105, 0.3077, 1.056), (0.2141, 0.3088, 1.055), (0.001805, 0.4425, 0.97), (-0.1973, 0.416, 0.9623), (-0.1825, 0.427, 0.9553), (0.2226, 0.3174, 1.046), (0.2215, 0.3148, 1.049), (-0.2175, 0.3148, 1.049), (-0.2186, 0.3174, 1.046), (-0.2065, 0.3077, 1.056), (-0.2101, 0.3088, 1.055), (0.2045, 0.4115, 0.9658), (0.2014, 0.416, 0.9623), (0.1865, 0.427, 0.9553), (-0.1765, 0.4294, 0.9546), (0.1805, 0.4294, 0.9546), (0.001805, 0.4425, 0.97), (0.001805, 0.3208, 1.072), (0.2105, 0.3077, 1.056), (0.2141, 0.3088, 1.055), (-0.2004, 0.4115, 0.9658), (0.2105, 0.3077, 1.056), (0.001805, 0.3208, 1.072), (-0.2065, 0.3077, 1.056), (0.1805, 0.4294, 0.9546), (0.2226, 0.3174, 1.046), (0.2215, 0.3148, 1.049), (-0.2065, 0.3077, 1.056), (0.2045, 0.4115, 0.9658), (0.2014, 0.416, 0.9623), (0.1865, 0.427, 0.9553), (-0.1765, 0.4294, 0.9546), (0.1805, 0.4294, 0.9546), (0.001805, 0.4425, 0.97), (0.001805, 0.3208, 1.072), (0.2105, 0.3077, 1.056), (0.2141, 0.3088, 1.055), (-0.1973, 0.416, 0.9623), (-0.1825, 0.427, 0.9553), (0.2226, 0.3174, 1.046), (0.2215, 0.3148, 1.049), (-0.2175, 0.3148, 1.049), (-0.2186, 0.3174, 1.046), (-0.2065, 0.3077, 1.056), (-0.2101, 0.3088, 1.055), (0.2045, 0.4115, 0.9658), (0.2014, 0.416, 0.9623), (0.1865, 0.427, 0.9553), (-0.1765, 0.4294, 0.9546), (0.1805, 0.4294, 0.9546), (0.001805, 0.4425, 0.97), (0.001805, 0.3208, 1.072), (0.2105, 0.3077, 1.056), (0.2141, 0.3088, 1.055), (-0.2004, 0.4115, 0.9658)], [(111, 136), (1, 2), (76, 120), (22, 18), (1, 3), (10, 9), (23, 137), (17, 8), (13, 12), (11, 2), (5, 21), (110, 16), (35, 72), (117, 69), (22, 126), (9, 17), (12, 11), (3, 10), (43, 78), (82, 46), (37, 91), (49, 85), (64, 45), (3, 92), (50, 86), (38, 56), (62, 8), (71, 102), (40, 94), (68, 42), (8, 103), (83, 101), (53, 107), (1, 38), (48, 84), (80, 44), (7, 128), (26, 23), (28, 70), (4, 125), (74, 1), (31, 8), (79, 121), (57, 3), (13, 32), (103, 62), (17, 71), (9, 100), (31, 48), (0, 114), (63, 81), (10, 99), (29, 19), (19, 25), (36, 37), (38, 39), (40, 41), (42, 43), (38, 44), (45, 46), (47, 37), (48, 49), (50, 51), (52, 39), (36, 53), (47, 49), (50, 42), (43, 40), (41, 53), (46, 48), (51, 52), (44, 45), (44, 57), (92, 55), (32, 50), (13, 85), (84, 17), (102, 9), (8, 49), (101, 47), (62, 83), (46, 63), (45, 10), (95, 41), (90, 36), (103, 31), (67, 8), (31, 49), (96, 68), (97, 43), (112, 24), (55, 56), (5, 6), (5, 54), (55, 57), (64, 63), (60, 119), (71, 62), (67, 66), (65, 56), (20, 22), (33, 141), (67, 68), (16, 0), (137, 26), (63, 71), (66, 65), (57, 64), (24, 25), (74, 75), (35, 134), (18, 133), (74, 80), (81, 82), (13, 104), (84, 85), (86, 87), (88, 75), (18, 35), (83, 85), (86, 78), (27, 116), (73, 29), (82, 84), (87, 88), (80, 81), (118, 135), (24, 5), (89, 23), (73, 77), (71, 84), (85, 62), (115, 54), (63, 82), (67, 86), (87, 66), (56, 75), (74, 55), (88, 65), (14, 4), (57, 80), (81, 64), (7, 15), (78, 68), (90, 91), (92, 93), (94, 95), (96, 97), (92, 98), (99, 100), (101, 91), (102, 103), (104, 105), (106, 93), (90, 107), (101, 103), (104, 96), (97, 94), (95, 107), (100, 102), (105, 106), (98, 99), (82, 100), (102, 84), (86, 104), (105, 87), (75, 93), (92, 74), (106, 88), (72, 23), (72, 111), (80, 98), (99, 81), (104, 67), (24, 22), (89, 60), (96, 78), (85, 103), (70, 69), (86, 32), (56, 2), (2, 75), (93, 39), (39, 11), (11, 65), (88, 52), (52, 106), (106, 87), (105, 66), (66, 51), (51, 12), (12, 32), (50, 104), (67, 13), (61, 4), (60, 76), (79, 59), (58, 6), (14, 33), (61, 76), (79, 16), (0, 7), (15, 33), (69, 60), (59, 58), (54, 70), (54, 20), (126, 34), (77, 79), (73, 120), (119, 72), (136, 35), (23, 76), (135, 61), (26, 118), (69, 27), (70, 18), (129, 15), (124, 14), (137, 89), (109, 23), (89, 76), (130, 110), (131, 0), (34, 21), (34, 20), (28, 27), (111, 26), (109, 108), (30, 21), (109, 110), (27, 111), (108, 30), (20, 28), (112, 113), (112, 115), (116, 117), (73, 138), (119, 120), (121, 122), (123, 113), (118, 120), (121, 114), (117, 119), (122, 123), (115, 116), (111, 119), (120, 26), (27, 117), (109, 121), (122, 108), (21, 113), (112, 34), (123, 30), (20, 115), (116, 28), (114, 110), (124, 125), (126, 127), (128, 129), (130, 131), (126, 132), (133, 134), (135, 125), (136, 137), (138, 139), (140, 127), (124, 141), (135, 137), (138, 130), (131, 128), (129, 141), (134, 136), (139, 140), (132, 133), (117, 134), (136, 119), (121, 138), (139, 122), (113, 127), (126, 112), (140, 123), (115, 132), (133, 116), (138, 109), (130, 114), (120, 137), (121, 77), (21, 25), (25, 113), (127, 6), (6, 19), (19, 30), (123, 58), (58, 140), (140, 122), (139, 108), (108, 59), (59, 29), (29, 77), (79, 138), (109, 73), (67, 109), (23, 8), (12, 29), (77, 32), (73, 13), (50, 79), (138, 104), (80, 115), (54, 44), (2, 25), (19, 11), (59, 51), (97, 131), (0, 43), (74, 112), (24, 1), (83, 118), (120, 85), (7, 40), (95, 129), (128, 94), (78, 114), (121, 86), (41, 15), (33, 53), (130, 96), (46, 69), (60, 48), (82, 117), (101, 135), (125, 91), (37, 4), (92, 126), (34, 55), (9, 35), (134, 100), (31, 89), (64, 28), (70, 45), (3, 22), (90, 124), (141, 107), (63, 27), (116, 81), (113, 75), (103, 137), (10, 18), (133, 99), (93, 127), (6, 39), (30, 65), (62, 26), (88, 123), (58, 52), (36, 14), (140, 106), (5, 38), (122, 87), (105, 139), (108, 66)], [])
_uv = me_25adapter1_002.uv_layers.new(name='UVMap')
_uv.uv.foreach_set('vector', [])
me_25adapter1_002.materials.append(mat_sspx_25_2_insulated)
me_25adapter1_002.use_remesh_fix_poles = True
me_25adapter1_002.use_remesh_preserve_attributes = False
me_25adapter1_002.update()
me_cube_001 = bpy.data.meshes.new('Cube.001')
me_cube_001.from_pydata([(-0.8687, -0.7528, -1.0), (-0.8687, -0.7528, 1.0), (-1.0, 0.7074, -1.0), (-1.0, 0.7074, 1.0), (0.8687, -0.7528, -1.0), (0.8687, -0.7528, 1.0), (1.0, 0.7074, -1.0), (1.0, 0.7074, 1.0)], [], [(0, 1, 3, 2), (2, 3, 7, 6), (6, 7, 5, 4), (4, 5, 1, 0), (2, 6, 4, 0), (7, 3, 1, 5)])
_uv = me_cube_001.uv_layers.new(name='UVMap')
_uv.uv.foreach_set('vector', [0.375, 0.0, 0.625, 0.0, 0.625, 0.25, 0.375, 0.25, 0.375, 0.25, 0.625, 0.25, 0.625, 0.5, 0.375, 0.5, 0.375, 0.5, 0.625, 0.5, 0.625, 0.75, 0.375, 0.75, 0.375, 0.75, 0.625, 0.75, 0.625, 1.0, 0.375, 1.0, 0.125, 0.5, 0.375, 0.5, 0.375, 0.75, 0.125, 0.75, 0.625, 0.5, 0.875, 0.5, 0.875, 0.75, 0.625, 0.75])
me_cube_001.use_remesh_fix_poles = True
me_cube_001.use_remesh_preserve_attributes = False
me_cube_001.update()
me_cylinder_002 = bpy.data.meshes.new('Cylinder.002')
me_cylinder_002.from_pydata([(0.2863, -0.7881, 0.2863), (0.4056, -0.04926, 2.194e-08), (0.4049, -0.7881, -4.746e-08), (0.2868, -0.04926, -0.2868), (0.2863, -0.7881, -0.2863), (-4.019e-08, -0.04926, -0.4056), (-3.648e-08, -0.7881, -0.4049), (-0.2868, -0.04926, -0.2868), (-0.2863, -0.7881, -0.2863), (-0.4056, -0.04926, 7.274e-08), (-0.4049, -0.7881, 3.503e-09), (-0.2868, -0.04926, 0.2868), (-0.2863, -0.7881, 0.2863), (0.2868, -0.04926, 0.2868), (-1.652e-09, -0.04926, 0.4056), (1.919e-09, -0.7881, 0.4049), (6.271e-08, -0.04926, 1.229), (-0.4337, -0.04926, 1.049), (0.4337, -0.04926, -1.049), (0.4337, -0.04926, 1.049), (-2.138e-08, -0.04926, -1.229), (-0.4337, -0.04926, -1.049), (0.4228, -0.7881, 0.4228), (0.598, -0.7881, -5.931e-08), (0.4228, -0.7881, -0.4228), (-5.368e-08, -0.7881, -0.598), (-0.4228, -0.7881, -0.4228), (-0.598, -0.7881, 1.198e-08), (-0.4228, -0.7881, 0.4228), (-1.397e-09, -0.7881, 0.598), (0.6134, -0.04926, 1.108e-08), (0.4337, -0.04926, -0.4337), (-5.524e-08, -0.04926, -0.6134), (-0.4337, -0.04926, -0.4337), (-0.6134, -0.04926, 8.42e-08), (-0.4337, -0.04926, 0.4337), (-1.614e-09, -0.04926, 0.6134), (0.4337, -0.04926, 0.4337)], [], [(37, 30, 23, 22), (30, 31, 24, 23), (33, 34, 27, 26), (34, 35, 28, 27), (36, 16, 17, 35), (35, 17, 28), (22, 19, 37), (31, 18, 24), (37, 19, 16, 36), (32, 20, 18, 31), (33, 21, 20, 32), (26, 21, 33), (20, 21, 26, 25), (16, 19, 22, 29), (0, 22, 23, 2), (2, 23, 24, 4), (4, 24, 25, 6), (6, 25, 26, 8), (8, 26, 27, 10), (10, 27, 28, 12), (15, 29, 22, 0), (12, 28, 29, 15), (1, 30, 37, 13), (3, 31, 30, 1), (5, 32, 31, 3), (7, 33, 32, 5), (9, 34, 33, 7), (11, 35, 34, 9), (14, 36, 35, 11), (13, 37, 36, 14), (17, 16, 29, 28), (24, 18, 20, 25)])
_uv = me_cylinder_002.uv_layers.new(name='UVMap')
_uv.uv.foreach_set('vector', [0.8333, 0.5, 0.7917, 0.5, 0.7917, 1.0, 0.8333, 1.0, 0.7083, 0.5, 0.6667, 0.5, 0.6667, 1.0, 0.7083, 1.0, 0.3333, 0.5, 0.2917, 0.5, 0.2917, 1.0, 0.3333, 1.0, 0.2083, 0.5, 0.1667, 0.5, 0.1667, 1.0, 0.2083, 1.0, 0.6879, 0.4818, 0.6879, 0.4818, 0.63, 0.4578, 0.63, 0.4578, 0.125, 0.5, 0.125, 0.5, 0.125, 1.0, 0.875, 1.0, 0.875, 1.0, 0.875, 0.5, 0.625, 0.5, 0.625, 0.5, 0.625, 1.0, 0.87, 0.4578, 0.87, 0.4578, 0.8121, 0.4818, 0.8121, 0.4818, 0.8121, 0.01818, 0.8121, 0.01818, 0.87, 0.04215, 0.87, 0.04215, 0.63, 0.04215, 0.63, 0.04215, 0.6879, 0.01818, 0.6879, 0.01818, 0.375, 1.0, 0.375, 1.0, 0.375, 0.5, 0.1879, 0.01818, 0.13, 0.04215, 0.13, 0.04215, 0.1879, 0.01818, 0.3121, 0.4818, 0.37, 0.4578, 0.37, 0.4578, 0.3121, 0.4818, 0.4341, 0.3563, 0.4578, 0.37, 0.4818, 0.3121, 0.4553, 0.305, 0.4553, 0.195, 0.4818, 0.1879, 0.4578, 0.13, 0.4341, 0.1437, 0.3563, 0.06591, 0.37, 0.04215, 0.3121, 0.01818, 0.305, 0.04468, 0.195, 0.04468, 0.1879, 0.01818, 0.13, 0.04215, 0.1437, 0.06591, 0.06591, 0.1437, 0.04215, 0.13, 0.01818, 0.1879, 0.04468, 0.195, 0.04468, 0.305, 0.01818, 0.3121, 0.04215, 0.37, 0.06591, 0.3563, 0.305, 0.4553, 0.3121, 0.4818, 0.37, 0.4578, 0.3563, 0.4341, 0.1437, 0.4341, 0.13, 0.4578, 0.1879, 0.4818, 0.195, 0.4553, 0.9576, 0.3056, 0.9818, 0.3121, 0.9578, 0.37, 0.9361, 0.3574, 0.9361, 0.1426, 0.9578, 0.13, 0.9818, 0.1879, 0.9576, 0.1944, 0.8056, 0.04244, 0.8121, 0.01818, 0.87, 0.04215, 0.8574, 0.0639, 0.6426, 0.0639, 0.63, 0.04215, 0.6879, 0.01818, 0.6944, 0.04244, 0.5424, 0.1944, 0.5182, 0.1879, 0.5422, 0.13, 0.5639, 0.1426, 0.5639, 0.3574, 0.5422, 0.37, 0.5182, 0.3121, 0.5424, 0.3056, 0.6944, 0.4576, 0.6879, 0.4818, 0.63, 0.4578, 0.6426, 0.4361, 0.8574, 0.4361, 0.87, 0.4578, 0.8121, 0.4818, 0.8056, 0.4576, 0.13, 0.4578, 0.1879, 0.4818, 0.1879, 0.4818, 0.13, 0.4578, 0.37, 0.04215, 0.37, 0.04215, 0.3121, 0.01818, 0.3121, 0.01818])
me_cylinder_002.use_remesh_fix_poles = True
me_cylinder_002.use_remesh_preserve_attributes = False
me_cylinder_002.update()

# ---- objects
ob_light = bpy.data.objects.new('Light', light_light)
ob_camera = bpy.data.objects.new('Camera', cam_camera)
ob_25madapter125long = bpy.data.objects.new('25mAdapter125Long', None)
ob_freeiva = bpy.data.objects.new('FreeIva', None)
ob_shell = bpy.data.objects.new('shell', me_cylinder)
ob_nf_htch_iva_basic = bpy.data.objects.new('NF_HTCH_IVA_Basic', None)
ob_25adapter1_002 = bpy.data.objects.new('25Adapter1.002', me_25adapter1_002)
ob_cube = bpy.data.objects.new('Cube', me_cube_001)
ob_shellcollider = bpy.data.objects.new('shellCollider', me_cylinder_002)

# ---- transforms, parenting, visibility, modifiers, constraints
ob_light.location = (4.076, 1.005, 5.904)
ob_light.rotation_euler = (0.6503, 0.05522, 1.866)
ob_light.lock_rotations_4d = False
ob_light.empty_display_type = 'ARROWS'
ob_light.color = (0.0, 0.0, 0.0, 0.0)
ob_light.lineart.crease_threshold = 0.0
ob_camera.location = (7.359, -6.926, 4.958)
ob_camera.rotation_euler = (1.109, 0.0, 0.8149)
ob_camera.lock_rotations_4d = False
ob_camera.empty_display_type = 'ARROWS'
ob_camera.color = (0.0, 0.0, 0.0, 0.0)
ob_camera.display_type = 'WIRE'
ob_camera.lineart.crease_threshold = 0.0
ob_25madapter125long.location = (0.0, 0.0, 0.0)
ob_25madapter125long.rotation_mode = 'QUATERNION'
ob_25madapter125long.rotation_quaternion = (3.091e-08, -3.091e-08, 0.7071, -0.7071)
ob_freeiva.location = (0.0, 0.0, 0.0)
ob_shell.parent = ob_freeiva
ob_shell.location = (0.0, 0.0, 0.0)
ob_nf_htch_iva_basic.location = (0.0, 0.0, 0.0)
ob_nf_htch_iva_basic.rotation_mode = 'QUATERNION'
ob_nf_htch_iva_basic.rotation_quaternion = (0.7071, 0.7071, 0.0, 0.0)
ob_25adapter1_002.parent = ob_25madapter125long
ob_25adapter1_002.location = (0.0, 0.0, 0.0)
ob_25adapter1_002.rotation_mode = 'QUATERNION'
ob_25adapter1_002.rotation_quaternion = (0.7071, 0.7071, -0.0, -0.0)
_m = ob_25adapter1_002.modifiers.new('Auto Smooth', 'NODES')
_m.node_group = ng_auto_smooth
_gi = [s.identifier for s in ng_auto_smooth.interface.items_tree if s.item_type == 'SOCKET' and s.in_out == 'INPUT']
_m[_gi[1]] = 0.5236  # Angle
ob_cube.location = (0.0, -0.3729, 0.0)
ob_cube.scale = (0.2213, 0.07382, 1.071)
ob_shellcollider.parent = ob_freeiva
ob_shellcollider.location = (0.0, 0.0, 0.0)

# ---- collection membership
col_collection.objects.link(ob_light)
col_collection.objects.link(ob_camera)
col_collection.objects.link(ob_25madapter125long)
col_collection.objects.link(ob_freeiva)
col_collection.objects.link(ob_shell)
col_collection.objects.link(ob_nf_htch_iva_basic)
col_collection.objects.link(ob_25adapter1_002)
col_collection.objects.link(ob_cube)
col_collection.objects.link(ob_shellcollider)

# ---- scene / render settings (as saved in the file)
scene.camera = ob_camera
scene.frame_start = 1; scene.frame_end = 250; scene.frame_set(1)
scene.render.engine = 'BLENDER_EEVEE_NEXT'
scene.cycles.sampling_pattern = 'TABULATED_SOBOL'
scene.cycles.use_light_tree = False
scene.view_settings.view_transform = 'Filmic'
bpy.context.view_layer.update()
